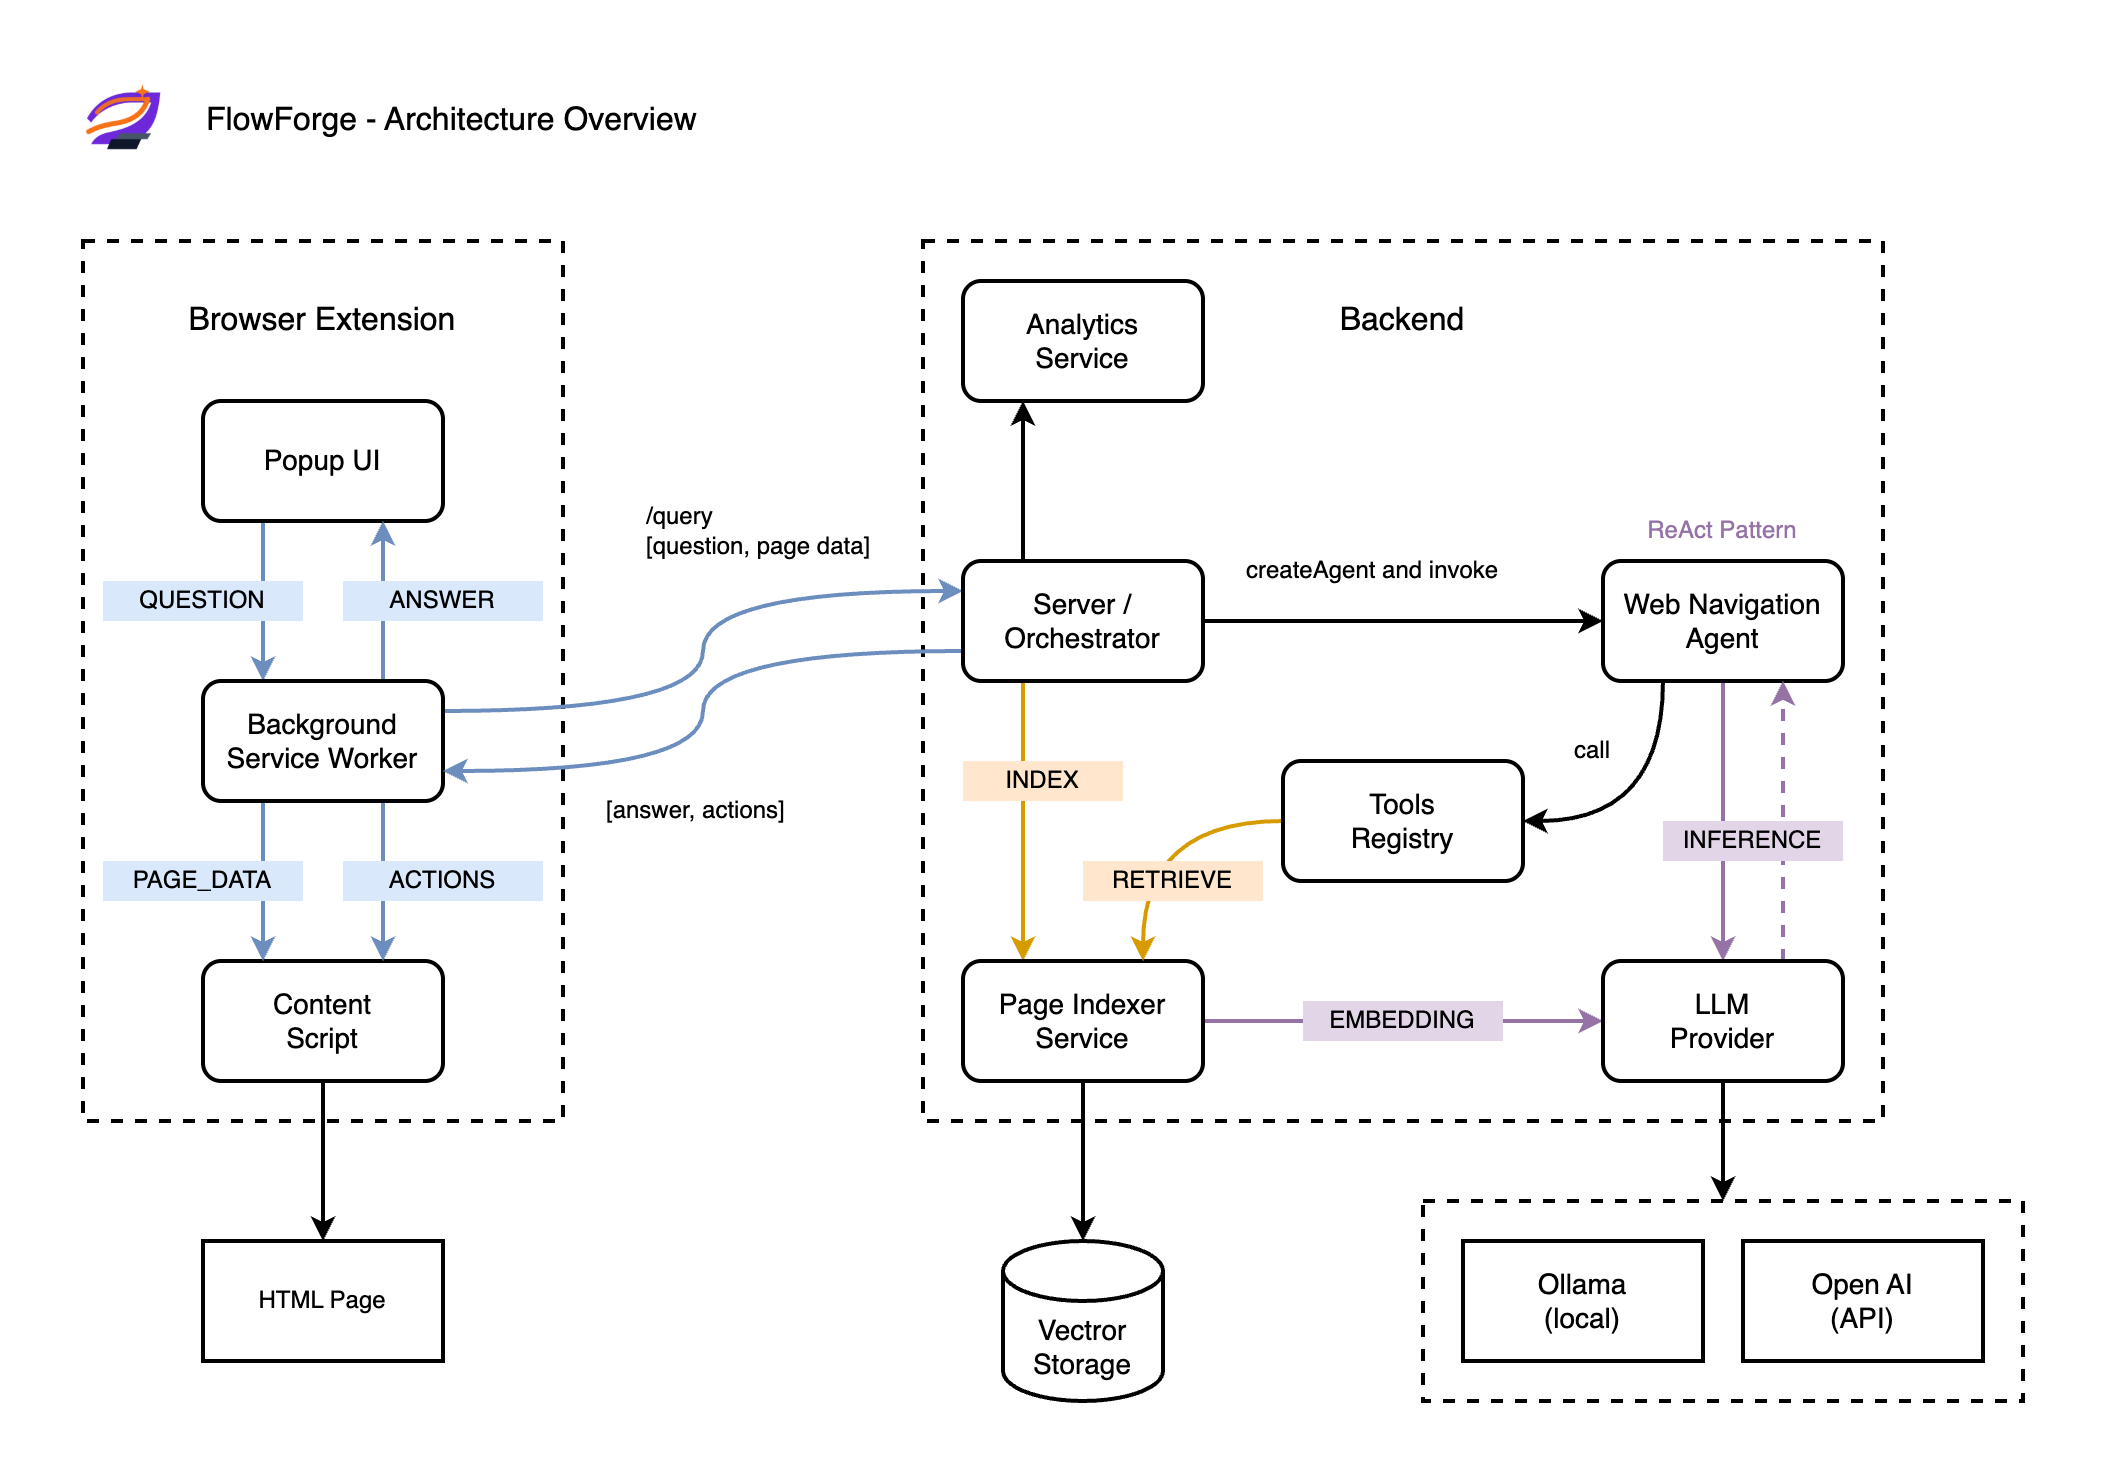

The diagram above was exported from draw.io. Its source (the exported page's mxGraphModel, read from the mxfile embedded in the PNG):
<mxGraphModel dx="2772" dy="2590" grid="1" gridSize="10" guides="1" tooltips="1" connect="1" arrows="1" fold="1" page="1" pageScale="1" pageWidth="850" pageHeight="1100" math="0" shadow="0">
  <root>
    <mxCell id="0" />
    <mxCell id="1" parent="0" />
    <mxCell id="117" value="" style="rounded=0;whiteSpace=wrap;html=1;fillColor=none;strokeWidth=2;dashed=1;" parent="1" vertex="1">
      <mxGeometry x="870" y="520" width="300" height="100" as="geometry" />
    </mxCell>
    <mxCell id="85" value="" style="rounded=0;whiteSpace=wrap;html=1;dashed=1;strokeWidth=2;fillColor=none;" parent="1" vertex="1">
      <mxGeometry x="620" y="40" width="480" height="440" as="geometry" />
    </mxCell>
    <mxCell id="26" value="" style="rounded=0;whiteSpace=wrap;html=1;fillColor=none;dashed=1;strokeWidth=2;" parent="1" vertex="1">
      <mxGeometry x="200" y="40" width="240" height="440" as="geometry" />
    </mxCell>
    <mxCell id="25" style="edgeStyle=orthogonalEdgeStyle;rounded=0;orthogonalLoop=1;jettySize=auto;html=1;exitX=0.5;exitY=1;exitDx=0;exitDy=0;entryX=0.5;entryY=0;entryDx=0;entryDy=0;strokeWidth=2;" parent="1" source="2" target="24" edge="1">
      <mxGeometry relative="1" as="geometry" />
    </mxCell>
    <mxCell id="2" value="Content&lt;div&gt;Script&lt;/div&gt;" style="rounded=1;whiteSpace=wrap;html=1;strokeWidth=2;fontSize=14;" parent="1" vertex="1">
      <mxGeometry x="260" y="400" width="120" height="60" as="geometry" />
    </mxCell>
    <mxCell id="20" style="edgeStyle=orthogonalEdgeStyle;rounded=0;orthogonalLoop=1;jettySize=auto;html=1;exitX=0.25;exitY=1;exitDx=0;exitDy=0;entryX=0.25;entryY=0;entryDx=0;entryDy=0;strokeWidth=2;fillColor=#dae8fc;strokeColor=#6c8ebf;" parent="1" source="3" target="4" edge="1">
      <mxGeometry relative="1" as="geometry" />
    </mxCell>
    <mxCell id="3" value="Popup UI" style="rounded=1;whiteSpace=wrap;html=1;strokeWidth=2;fontSize=14;" parent="1" vertex="1">
      <mxGeometry x="260" y="120" width="120" height="60" as="geometry" />
    </mxCell>
    <mxCell id="15" style="edgeStyle=orthogonalEdgeStyle;rounded=0;orthogonalLoop=1;jettySize=auto;html=1;exitX=1;exitY=0.25;exitDx=0;exitDy=0;entryX=0;entryY=0.25;entryDx=0;entryDy=0;strokeWidth=2;fillColor=#dae8fc;strokeColor=#6c8ebf;curved=1;" parent="1" source="4" target="14" edge="1">
      <mxGeometry relative="1" as="geometry" />
    </mxCell>
    <mxCell id="21" style="edgeStyle=orthogonalEdgeStyle;rounded=0;orthogonalLoop=1;jettySize=auto;html=1;exitX=0.75;exitY=0;exitDx=0;exitDy=0;entryX=0.75;entryY=1;entryDx=0;entryDy=0;strokeWidth=2;fillColor=#dae8fc;strokeColor=#6c8ebf;" parent="1" source="4" target="3" edge="1">
      <mxGeometry relative="1" as="geometry" />
    </mxCell>
    <mxCell id="22" style="edgeStyle=orthogonalEdgeStyle;rounded=0;orthogonalLoop=1;jettySize=auto;html=1;exitX=0.25;exitY=1;exitDx=0;exitDy=0;entryX=0.25;entryY=0;entryDx=0;entryDy=0;strokeWidth=2;fillColor=#dae8fc;strokeColor=#6c8ebf;" parent="1" source="4" target="2" edge="1">
      <mxGeometry relative="1" as="geometry" />
    </mxCell>
    <mxCell id="23" style="edgeStyle=orthogonalEdgeStyle;rounded=0;orthogonalLoop=1;jettySize=auto;html=1;exitX=0.75;exitY=1;exitDx=0;exitDy=0;entryX=0.75;entryY=0;entryDx=0;entryDy=0;strokeWidth=2;fillColor=#dae8fc;strokeColor=#6c8ebf;" parent="1" source="4" target="2" edge="1">
      <mxGeometry relative="1" as="geometry" />
    </mxCell>
    <mxCell id="4" value="Background&lt;br&gt;&lt;span style=&quot;background-color: transparent; color: light-dark(rgb(0, 0, 0), rgb(255, 255, 255));&quot;&gt;Service Worker&lt;/span&gt;" style="rounded=1;whiteSpace=wrap;html=1;strokeWidth=2;fontSize=14;" parent="1" vertex="1">
      <mxGeometry x="260" y="260" width="120" height="60" as="geometry" />
    </mxCell>
    <mxCell id="5" value="Browser Extension" style="text;html=1;align=center;verticalAlign=middle;whiteSpace=wrap;rounded=0;fontSize=16;" parent="1" vertex="1">
      <mxGeometry x="220" y="60" width="200" height="40" as="geometry" />
    </mxCell>
    <mxCell id="11" value="QUESTION" style="text;html=1;align=center;verticalAlign=middle;whiteSpace=wrap;rounded=0;fillColor=#dae8fc;strokeColor=none;" parent="1" vertex="1">
      <mxGeometry x="210" y="210" width="100" height="20" as="geometry" />
    </mxCell>
    <mxCell id="13" value="PAGE_DATA" style="text;html=1;align=center;verticalAlign=middle;whiteSpace=wrap;rounded=0;fillColor=#dae8fc;strokeColor=none;" parent="1" vertex="1">
      <mxGeometry x="210" y="350" width="100" height="20" as="geometry" />
    </mxCell>
    <mxCell id="61" style="edgeStyle=orthogonalEdgeStyle;rounded=0;orthogonalLoop=1;jettySize=auto;html=1;exitX=1;exitY=0.5;exitDx=0;exitDy=0;strokeWidth=2;entryX=0;entryY=0.5;entryDx=0;entryDy=0;" parent="1" source="14" target="35" edge="1">
      <mxGeometry relative="1" as="geometry" />
    </mxCell>
    <mxCell id="78" style="edgeStyle=orthogonalEdgeStyle;rounded=0;orthogonalLoop=1;jettySize=auto;html=1;exitX=0.25;exitY=1;exitDx=0;exitDy=0;entryX=0.25;entryY=0;entryDx=0;entryDy=0;strokeWidth=2;fillColor=#ffe6cc;strokeColor=#d79b00;" parent="1" source="14" target="30" edge="1">
      <mxGeometry relative="1" as="geometry" />
    </mxCell>
    <mxCell id="86" style="edgeStyle=orthogonalEdgeStyle;rounded=0;orthogonalLoop=1;jettySize=auto;html=1;exitX=0;exitY=0.75;exitDx=0;exitDy=0;entryX=1;entryY=0.75;entryDx=0;entryDy=0;curved=1;fillColor=#dae8fc;strokeColor=#6c8ebf;strokeWidth=2;" parent="1" source="14" target="4" edge="1">
      <mxGeometry relative="1" as="geometry" />
    </mxCell>
    <mxCell id="110" style="edgeStyle=orthogonalEdgeStyle;rounded=0;orthogonalLoop=1;jettySize=auto;html=1;exitX=0.25;exitY=0;exitDx=0;exitDy=0;strokeWidth=2;entryX=0.25;entryY=1;entryDx=0;entryDy=0;" parent="1" source="14" target="107" edge="1">
      <mxGeometry relative="1" as="geometry" />
    </mxCell>
    <mxCell id="14" value="Server /&lt;div&gt;Orchestrator&lt;/div&gt;" style="rounded=1;whiteSpace=wrap;html=1;strokeWidth=2;fontSize=14;" parent="1" vertex="1">
      <mxGeometry x="640" y="200" width="120" height="60" as="geometry" />
    </mxCell>
    <mxCell id="17" value="/query&lt;br&gt;[question, page data]" style="text;html=1;align=left;verticalAlign=middle;whiteSpace=wrap;rounded=0;" parent="1" vertex="1">
      <mxGeometry x="480" y="170" width="120" height="30" as="geometry" />
    </mxCell>
    <mxCell id="18" value="ACTIONS" style="text;html=1;align=center;verticalAlign=middle;whiteSpace=wrap;rounded=0;fillColor=#dae8fc;strokeColor=none;" parent="1" vertex="1">
      <mxGeometry x="330" y="350" width="100" height="20" as="geometry" />
    </mxCell>
    <mxCell id="19" value="ANSWER" style="text;html=1;align=center;verticalAlign=middle;whiteSpace=wrap;rounded=0;fillColor=#dae8fc;strokeColor=none;" parent="1" vertex="1">
      <mxGeometry x="330" y="210" width="100" height="20" as="geometry" />
    </mxCell>
    <mxCell id="24" value="HTML Page" style="rounded=0;whiteSpace=wrap;html=1;strokeWidth=2;" parent="1" vertex="1">
      <mxGeometry x="260" y="540" width="120" height="60" as="geometry" />
    </mxCell>
    <mxCell id="64" style="edgeStyle=orthogonalEdgeStyle;rounded=0;orthogonalLoop=1;jettySize=auto;html=1;exitX=1;exitY=0.5;exitDx=0;exitDy=0;entryX=0;entryY=0.5;entryDx=0;entryDy=0;strokeWidth=2;fillColor=#e1d5e7;strokeColor=#9673a6;" parent="1" source="30" target="40" edge="1">
      <mxGeometry relative="1" as="geometry" />
    </mxCell>
    <mxCell id="30" value="Page Indexer&lt;div&gt;Service&lt;/div&gt;" style="rounded=1;whiteSpace=wrap;html=1;strokeWidth=2;fontSize=14;" parent="1" vertex="1">
      <mxGeometry x="640" y="400" width="120" height="60" as="geometry" />
    </mxCell>
    <mxCell id="33" value="Vectror&lt;div&gt;Storage&lt;/div&gt;" style="shape=cylinder3;whiteSpace=wrap;html=1;boundedLbl=1;backgroundOutline=1;size=15;strokeWidth=2;fontSize=14;" parent="1" vertex="1">
      <mxGeometry x="660" y="540" width="80" height="80" as="geometry" />
    </mxCell>
    <mxCell id="67" style="edgeStyle=orthogonalEdgeStyle;rounded=0;orthogonalLoop=1;jettySize=auto;html=1;exitX=0.25;exitY=1;exitDx=0;exitDy=0;entryX=1;entryY=0.5;entryDx=0;entryDy=0;curved=1;strokeWidth=2;" parent="1" source="35" target="36" edge="1">
      <mxGeometry relative="1" as="geometry" />
    </mxCell>
    <mxCell id="81" style="edgeStyle=orthogonalEdgeStyle;rounded=0;orthogonalLoop=1;jettySize=auto;html=1;exitX=0.5;exitY=1;exitDx=0;exitDy=0;entryX=0.5;entryY=0;entryDx=0;entryDy=0;strokeWidth=2;fillColor=#e1d5e7;strokeColor=#9673a6;" parent="1" source="35" target="40" edge="1">
      <mxGeometry relative="1" as="geometry" />
    </mxCell>
    <mxCell id="35" value="Web Navigation&lt;br&gt;Agent" style="rounded=1;whiteSpace=wrap;html=1;strokeWidth=2;fontSize=14;" parent="1" vertex="1">
      <mxGeometry x="960" y="200" width="120" height="60" as="geometry" />
    </mxCell>
    <mxCell id="72" style="edgeStyle=orthogonalEdgeStyle;rounded=0;orthogonalLoop=1;jettySize=auto;html=1;exitX=0;exitY=0.5;exitDx=0;exitDy=0;entryX=0.75;entryY=0;entryDx=0;entryDy=0;curved=1;strokeWidth=2;fillColor=#ffe6cc;strokeColor=#d79b00;" parent="1" source="36" target="30" edge="1">
      <mxGeometry relative="1" as="geometry" />
    </mxCell>
    <mxCell id="36" value="Tools&lt;div&gt;Registry&lt;/div&gt;" style="rounded=1;whiteSpace=wrap;html=1;strokeWidth=2;fontSize=14;" parent="1" vertex="1">
      <mxGeometry x="800" y="300" width="120" height="60" as="geometry" />
    </mxCell>
    <mxCell id="84" style="edgeStyle=orthogonalEdgeStyle;rounded=0;orthogonalLoop=1;jettySize=auto;html=1;exitX=0.75;exitY=0;exitDx=0;exitDy=0;entryX=0.75;entryY=1;entryDx=0;entryDy=0;dashed=1;strokeWidth=2;fillColor=#e1d5e7;strokeColor=#9673a6;" parent="1" source="40" target="35" edge="1">
      <mxGeometry relative="1" as="geometry" />
    </mxCell>
    <mxCell id="118" style="edgeStyle=orthogonalEdgeStyle;rounded=0;orthogonalLoop=1;jettySize=auto;html=1;exitX=0.5;exitY=1;exitDx=0;exitDy=0;entryX=0.5;entryY=0;entryDx=0;entryDy=0;strokeWidth=2;" parent="1" source="40" target="117" edge="1">
      <mxGeometry relative="1" as="geometry" />
    </mxCell>
    <mxCell id="40" value="LLM&lt;div&gt;Provider&lt;/div&gt;" style="rounded=1;whiteSpace=wrap;html=1;strokeWidth=2;fontSize=14;" parent="1" vertex="1">
      <mxGeometry x="960" y="400" width="120" height="60" as="geometry" />
    </mxCell>
    <mxCell id="48" value="Ollama&lt;div&gt;(local)&lt;/div&gt;" style="rounded=0;whiteSpace=wrap;html=1;strokeWidth=2;fontSize=14;" parent="1" vertex="1">
      <mxGeometry x="890" y="540" width="120" height="60" as="geometry" />
    </mxCell>
    <mxCell id="52" style="edgeStyle=orthogonalEdgeStyle;rounded=0;orthogonalLoop=1;jettySize=auto;html=1;exitX=0.5;exitY=1;exitDx=0;exitDy=0;entryX=0.5;entryY=0;entryDx=0;entryDy=0;entryPerimeter=0;strokeWidth=2;" parent="1" source="30" target="33" edge="1">
      <mxGeometry relative="1" as="geometry" />
    </mxCell>
    <mxCell id="53" value="EMBEDDING" style="text;html=1;align=center;verticalAlign=middle;whiteSpace=wrap;rounded=0;fillColor=#e1d5e7;strokeColor=none;" parent="1" vertex="1">
      <mxGeometry x="810" y="420" width="100" height="20" as="geometry" />
    </mxCell>
    <mxCell id="50" value="INDEX" style="text;html=1;align=center;verticalAlign=middle;whiteSpace=wrap;rounded=0;fillColor=#ffe6cc;strokeColor=none;" parent="1" vertex="1">
      <mxGeometry x="640" y="300" width="80" height="20" as="geometry" />
    </mxCell>
    <mxCell id="77" value="RETRIEVE" style="text;html=1;align=center;verticalAlign=middle;whiteSpace=wrap;rounded=0;fillColor=#ffe6cc;strokeColor=none;" parent="1" vertex="1">
      <mxGeometry x="700" y="350" width="90" height="20" as="geometry" />
    </mxCell>
    <mxCell id="58" value="INFERENCE" style="text;html=1;align=center;verticalAlign=middle;whiteSpace=wrap;rounded=0;fillColor=#e1d5e7;strokeColor=none;" parent="1" vertex="1">
      <mxGeometry x="990" y="330" width="90" height="20" as="geometry" />
    </mxCell>
    <mxCell id="87" value="[answer, actions]" style="text;html=1;align=left;verticalAlign=middle;whiteSpace=wrap;rounded=0;" parent="1" vertex="1">
      <mxGeometry x="460" y="310" width="100" height="30" as="geometry" />
    </mxCell>
    <mxCell id="88" value="call" style="text;html=1;align=center;verticalAlign=middle;whiteSpace=wrap;rounded=0;" parent="1" vertex="1">
      <mxGeometry x="930" y="280" width="50" height="30" as="geometry" />
    </mxCell>
    <mxCell id="89" value="ReAct Pattern" style="text;html=1;align=center;verticalAlign=middle;whiteSpace=wrap;rounded=0;fillColor=none;strokeColor=none;fontColor=#9673A6;" parent="1" vertex="1">
      <mxGeometry x="960" y="170" width="120" height="30" as="geometry" />
    </mxCell>
    <mxCell id="90" value="Backend" style="text;html=1;align=center;verticalAlign=middle;whiteSpace=wrap;rounded=0;fontSize=16;" parent="1" vertex="1">
      <mxGeometry x="800" y="60" width="120" height="40" as="geometry" />
    </mxCell>
    <mxCell id="105" value="createAgent and invoke" style="text;html=1;align=left;verticalAlign=middle;whiteSpace=wrap;rounded=0;" parent="1" vertex="1">
      <mxGeometry x="780" y="190" width="160" height="30" as="geometry" />
    </mxCell>
    <mxCell id="107" value="Analytics&lt;div&gt;Service&lt;/div&gt;" style="rounded=1;whiteSpace=wrap;html=1;strokeWidth=2;fontSize=14;" parent="1" vertex="1">
      <mxGeometry x="640" y="60" width="120" height="60" as="geometry" />
    </mxCell>
    <mxCell id="114" value="" style="shape=image;verticalLabelPosition=bottom;labelBackgroundColor=default;verticalAlign=top;aspect=fixed;imageAspect=0;image=data:image/png,(base64 omitted: 22428 chars);" parent="1" vertex="1">
      <mxGeometry x="200" y="-40" width="40" height="40" as="geometry" />
    </mxCell>
    <mxCell id="115" value="FlowForge - Architecture Overview" style="text;html=1;align=left;verticalAlign=middle;whiteSpace=wrap;rounded=0;fontSize=16;" parent="1" vertex="1">
      <mxGeometry x="260" y="-40" width="270" height="40" as="geometry" />
    </mxCell>
    <mxCell id="116" value="Open AI&lt;br&gt;(API)" style="rounded=0;whiteSpace=wrap;html=1;strokeWidth=2;fontSize=14;" parent="1" vertex="1">
      <mxGeometry x="1030" y="540" width="120" height="60" as="geometry" />
    </mxCell>
  </root>
</mxGraphModel>